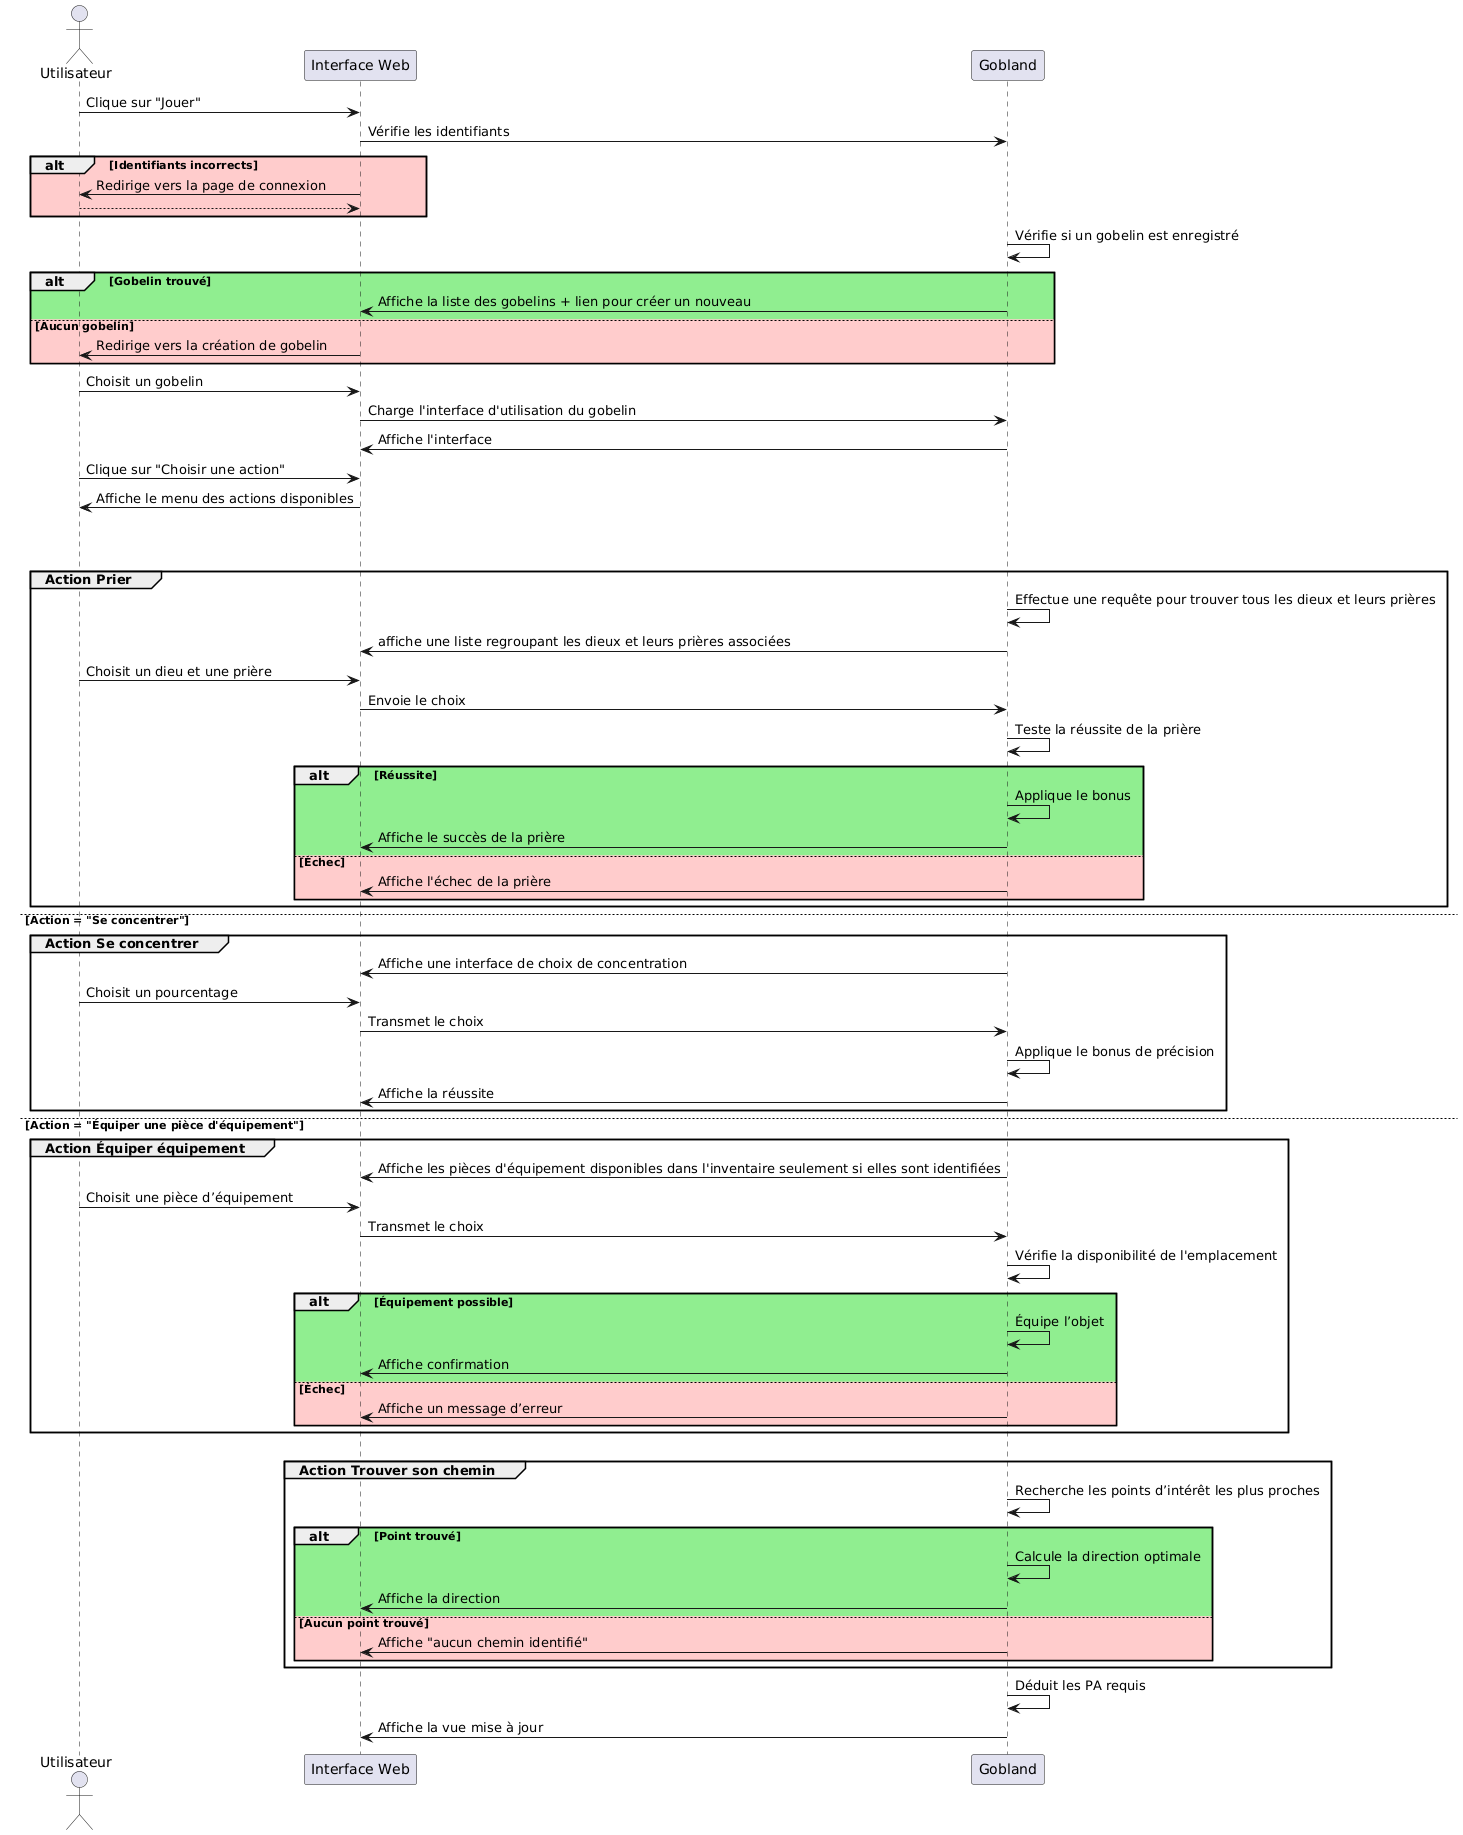

The diagram above was rendered by PlantUML. Its source (embedded in the PNG):
@startuml
actor Utilisateur
participant "Interface Web" as UI
participant "Gobland" as System

Utilisateur -> UI : Clique sur "Jouer"
UI -> System : Vérifie les identifiants
alt #FFCCCC Identifiants incorrects
    UI -> Utilisateur : Redirige vers la page de connexion
    return
end

System -> System : Vérifie si un gobelin est enregistré
alt #lightgreen Gobelin trouvé
    System -> UI : Affiche la liste des gobelins + lien pour créer un nouveau
else #FFCCCC Aucun gobelin
    UI -> Utilisateur : Redirige vers la création de gobelin
end

Utilisateur -> UI : Choisit un gobelin
UI -> System : Charge l'interface d'utilisation du gobelin
System -> UI : Affiche l'interface

Utilisateur -> UI : Clique sur "Choisir une action"
UI -> Utilisateur : Affiche le menu des actions disponibles

alt Action = Se déplacer

alt Action = "Prier"
    group Action Prier
        System -> System : Effectue une requête pour trouver tous les dieux et leurs prières
        System -> UI : affiche une liste regroupant les dieux et leurs prières associées
        Utilisateur -> UI : Choisit un dieu et une prière
        UI -> System : Envoie le choix
        System -> System : Teste la réussite de la prière
        alt #lightgreen Réussite
            System -> System : Applique le bonus
            System -> UI : Affiche le succès de la prière
        else #FFCCCC Échec
            System -> UI : Affiche l'échec de la prière
        end
    end group

else Action = "Se concentrer"
    group Action Se concentrer
        System -> UI : Affiche une interface de choix de concentration
        Utilisateur -> UI : Choisit un pourcentage
        UI -> System : Transmet le choix
        System -> System : Applique le bonus de précision
        System -> UI : Affiche la réussite
    end group

else Action = "Équiper une pièce d'équipement"
    group Action Équiper équipement
        System -> UI : Affiche les pièces d'équipement disponibles dans l'inventaire seulement si elles sont identifiées
        Utilisateur -> UI : Choisit une pièce d’équipement
        UI -> System : Transmet le choix
        System -> System : Vérifie la disponibilité de l'emplacement
        alt #lightgreen Équipement possible
            System -> System : Équipe l’objet
            System -> UI : Affiche confirmation
        else #FFCCCC Échec
            System -> UI : Affiche un message d’erreur
        end
    end group

else Action = "Trouver son chemin"
    group Action Trouver son chemin
        System -> System : Recherche les points d’intérêt les plus proches
        alt #lightgreen Point trouvé
            System -> System : Calcule la direction optimale
            System -> UI : Affiche la direction
        else #FFCCCC Aucun point trouvé
            System -> UI : Affiche "aucun chemin identifié"
        end
    end group
System -> System : Déduit les PA requis
System -> UI : Affiche la vue mise à jour
@enduml